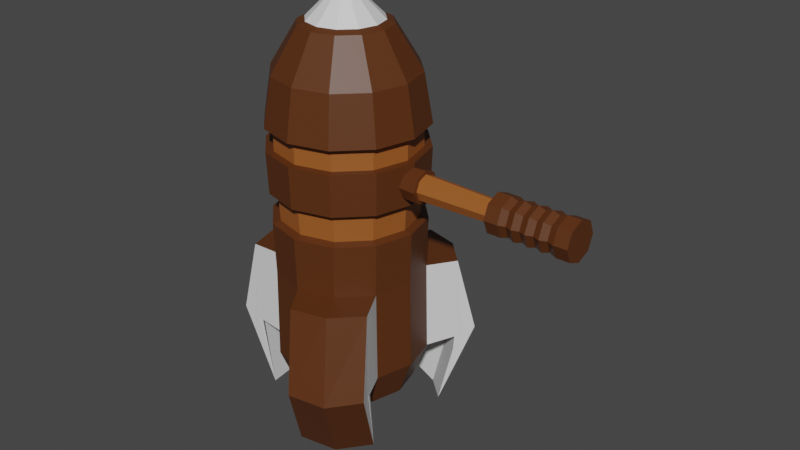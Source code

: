 # Source: Rocket.blend  (saved by Blender 2.91.10; exported with 4.5.12 LTS)
import bpy
from mathutils import Matrix  # noqa: F401  (used for matrix-valued properties, if any)

bpy.ops.wm.read_factory_settings(use_empty=True)
scene = bpy.context.scene
scene.name = 'Scene'

# ---- collections
col_collection = bpy.data.collections.new('Collection'); scene.collection.children.link(col_collection)

# ---- materials (node trees are filled in below, after node groups)
mat_bark = bpy.data.materials.new('Bark')
mat_bark.use_transparent_shadow = False
mat_wood = bpy.data.materials.new('Wood')
mat_wood.use_transparent_shadow = False
mat_black = bpy.data.materials.new('Black')
mat_black.use_transparent_shadow = False
mat_metal = bpy.data.materials.new('Metal')
mat_metal.use_transparent_shadow = False

# ---- material node trees
mat_bark.use_nodes = True; mat_bark.node_tree.nodes.clear()
_N = mat_bark.node_tree.nodes; _L = mat_bark.node_tree.links
n0 = _N.new('ShaderNodeBsdfPrincipled'); n0.name = 'Principled BSDF'; n0.location = (10, 300)
n0.distribution = 'GGX'
n0.subsurface_method = 'BURLEY'
n0.inputs[0].default_value = (0.0985, 0.02793, 0.004789, 1.0)
n0.inputs[3].default_value = 1.45
n0.inputs[27].default_value = (0.0, 0.0, 0.0, 1.0)
n0.inputs[28].default_value = 1.0
n1 = _N.new('ShaderNodeOutputMaterial'); n1.name = 'Material Output'; n1.location = (300, 300)
_L.new(n0.outputs[0], n1.inputs[0])
n1.is_active_output = True
mat_wood.use_nodes = True; mat_wood.node_tree.nodes.clear()
_N = mat_wood.node_tree.nodes; _L = mat_wood.node_tree.links
n0 = _N.new('ShaderNodeBsdfPrincipled'); n0.name = 'Principled BSDF'; n0.location = (10, 300)
n0.distribution = 'GGX'
n0.subsurface_method = 'BURLEY'
n0.inputs[0].default_value = (0.3343, 0.1011, 0.01934, 1.0)
n0.inputs[3].default_value = 1.45
n0.inputs[27].default_value = (0.0, 0.0, 0.0, 1.0)
n0.inputs[28].default_value = 1.0
n1 = _N.new('ShaderNodeOutputMaterial'); n1.name = 'Material Output'; n1.location = (300, 300)
_L.new(n0.outputs[0], n1.inputs[0])
n1.is_active_output = True
mat_black.use_nodes = True; mat_black.node_tree.nodes.clear()
_N = mat_black.node_tree.nodes; _L = mat_black.node_tree.links
n0 = _N.new('ShaderNodeBsdfPrincipled'); n0.name = 'Principled BSDF'; n0.location = (10, 300)
n0.distribution = 'GGX'
n0.subsurface_method = 'BURLEY'
n0.inputs[0].default_value = (0.0, 0.0, 0.0, 1.0)
n0.inputs[3].default_value = 1.45
n0.inputs[27].default_value = (0.0, 0.0, 0.0, 1.0)
n0.inputs[28].default_value = 1.0
n1 = _N.new('ShaderNodeOutputMaterial'); n1.name = 'Material Output'; n1.location = (300, 300)
_L.new(n0.outputs[0], n1.inputs[0])
n1.is_active_output = True
mat_metal.use_nodes = True; mat_metal.node_tree.nodes.clear()
_N = mat_metal.node_tree.nodes; _L = mat_metal.node_tree.links
n0 = _N.new('ShaderNodeBsdfPrincipled'); n0.name = 'Principled BSDF'; n0.location = (10, 300)
n0.distribution = 'GGX'
n0.subsurface_method = 'BURLEY'
n0.inputs[3].default_value = 1.45
n0.inputs[27].default_value = (0.0, 0.0, 0.0, 1.0)
n0.inputs[28].default_value = 1.0
n1 = _N.new('ShaderNodeOutputMaterial'); n1.name = 'Material Output'; n1.location = (300, 300)
_L.new(n0.outputs[0], n1.inputs[0])
n1.is_active_output = True

# ---- world
world_world = bpy.data.worlds.new('World'); scene.world = world_world
world_world.use_nodes = True; world_world.node_tree.nodes.clear()
_N = world_world.node_tree.nodes; _L = world_world.node_tree.links
n0 = _N.new('ShaderNodeOutputWorld'); n0.name = 'World Output'; n0.location = (300, 300)
n1 = _N.new('ShaderNodeBackground'); n1.name = 'Background'; n1.location = (10, 300)
n1.inputs[0].default_value = (0.05088, 0.05088, 0.05088, 1.0)
_L.new(n1.outputs[0], n0.inputs[0])
n0.is_active_output = True
world_world.color = (0.05088, 0.05088, 0.05088)
world_world.use_sun_shadow = False
world_world.sun_shadow_jitter_overblur = 0.0

# ---- meshes
me_cylinder = bpy.data.meshes.new('Cylinder')
me_cylinder.from_pydata([(-0.041, 0.07101, -0.1847), (-0.03818, 0.06612, 0.1256), (3.576e-09, 0.082, -0.1847), (3.576e-09, 0.07635, 0.1256), (0.041, 0.07101, -0.1847), (0.03818, 0.06612, 0.1256), (0.07101, 0.041, -0.1847), (0.06612, 0.03818, 0.1256), (0.082, -7.153e-09, -0.1847), (0.07635, -7.153e-09, 0.1256), (0.07101, -0.041, -0.1847), (0.06612, -0.03818, 0.1256), (0.041, -0.07101, -0.1847), (0.03818, -0.06612, 0.1256), (1.431e-08, -0.082, -0.1847), (2.503e-08, -0.07635, 0.1256), (-0.041, -0.07101, -0.1847), (-0.03818, -0.06612, 0.1256), (-0.07101, -0.041, -0.1847), (-0.06612, -0.03818, 0.1256), (-0.082, -6.08e-08, -0.1847), (-0.07635, -5.364e-08, 0.1256), (-0.07101, 0.041, -0.1847), (-0.06612, 0.03818, 0.1256), (-0.04824, -4.113e-08, 0.1719), (-0.04178, 0.02412, 0.1719), (5.364e-09, 0.04824, 0.1719), (0.02412, 0.04178, 0.1719), (-0.04178, -0.02412, 0.1719), (-0.02412, -0.04178, 0.1719), (1.609e-08, -0.04824, 0.1719), (0.02412, -0.04178, 0.1719), (0.04178, -0.02412, 0.1719), (0.04824, -1.073e-08, 0.1719), (0.04178, 0.02412, 0.1719), (-0.02412, 0.04178, 0.1719), (-0.04263, 0.07384, 0.07295), (0.0, 0.08526, 0.07295), (0.04263, 0.07384, 0.07295), (0.07384, 0.04263, 0.07295), (0.08526, -7.153e-09, 0.07295), (0.07384, -0.04263, 0.07295), (0.04263, -0.07384, 0.07295), (2.146e-08, -0.08526, 0.07295), (-0.04263, -0.07384, 0.07295), (-0.07384, -0.04263, 0.07295), (-0.08526, -6.08e-08, 0.07295), (-0.07384, 0.04263, 0.07295), (0.0, 0.08526, 0.04856), (0.04263, 0.07384, 0.04856), (0.07384, 0.04263, 0.04856), (0.08526, -7.153e-09, 0.04856), (0.07384, -0.04263, 0.04856), (0.04263, -0.07384, 0.04856), (2.146e-08, -0.08526, 0.04856), (-0.04263, -0.07384, 0.04856), (-0.07384, -0.04263, 0.04856), (-0.08526, -6.08e-08, 0.04856), (-0.07384, 0.04263, 0.04856), (-0.04263, 0.07384, 0.04856), (-0.03841, 0.06653, 0.04856), (-0.03841, 0.06653, 0.07295), (-0.06653, 0.03841, 0.07295), (-0.07682, -5.722e-08, 0.07295), (-0.06653, -0.03841, 0.07295), (-0.03841, -0.06653, 0.07295), (2.503e-08, -0.07682, 0.07295), (0.03841, -0.06653, 0.07295), (0.06653, -0.03841, 0.07295), (0.07682, -1.073e-08, 0.07295), (0.06653, 0.03841, 0.07295), (0.03841, 0.06653, 0.07295), (3.576e-09, 0.07682, 0.07295), (3.576e-09, 0.07682, 0.04856), (0.03841, 0.06653, 0.04856), (0.06653, 0.03841, 0.04856), (0.07682, -1.073e-08, 0.04856), (0.06653, -0.03841, 0.04856), (0.03841, -0.06653, 0.04856), (2.503e-08, -0.07682, 0.04856), (-0.03841, -0.06653, 0.04856), (-0.06653, -0.03841, 0.04856), (-0.07682, -5.722e-08, 0.04856), (-0.06653, 0.03841, 0.04856), (0.0, 0.08031, -0.08665), (0.04015, 0.06955, -0.08665), (0.06955, 0.04015, -0.08665), (0.08031, -3.576e-09, -0.08665), (0.06955, -0.04015, -0.08665), (0.04015, -0.06955, -0.08665), (2.146e-08, -0.08031, -0.08665), (-0.04015, -0.06955, -0.08665), (-0.06955, -0.04015, -0.08665), (-0.08031, -6.08e-08, -0.08665), (-0.06955, 0.04015, -0.08665), (-0.04015, 0.06955, -0.08665), (-0.03318, 0.05746, -0.2248), (1.788e-09, 0.06635, -0.2248), (0.03318, 0.05746, -0.2248), (0.05746, 0.03318, -0.2248), (0.06635, -7.153e-09, -0.2248), (0.05746, -0.03318, -0.2248), (0.03318, -0.05746, -0.2248), (1.073e-08, -0.06635, -0.2248), (-0.03318, -0.05746, -0.2248), (-0.05746, -0.03318, -0.2248), (-0.06635, -5.186e-08, -0.2248), (-0.05746, 0.03318, -0.2248), (0.01976, 0.1107, -0.08899), (0.01976, 0.1123, -0.1824), (0.0588, 0.1018, -0.1824), (0.058, 0.1005, -0.08899), (0.08739, 0.07327, -0.1824), (0.08599, 0.07246, -0.08899), (0.08599, -0.07246, -0.08899), (0.08739, -0.07327, -0.1824), (0.0588, -0.1018, -0.1824), (0.058, -0.1005, -0.08899), (0.01976, -0.1123, -0.1824), (0.01976, -0.1107, -0.08899), (-0.1057, -0.03824, -0.08899), (-0.1071, -0.03905, -0.1824), (-0.1176, -7.51e-08, -0.1824), (-0.116, -7.51e-08, -0.08899), (-0.1071, 0.03905, -0.1824), (-0.1057, 0.03824, -0.08899), (0.03091, 0.13, -0.1756), (0.009188, 0.09401, -0.2589), (0.04764, 0.08251, -0.2638), (0.06857, 0.1188, -0.1803), (0.07682, 0.05496, -0.2589), (0.09715, 0.09179, -0.1756), (0.09715, -0.09179, -0.1756), (0.07682, -0.05496, -0.2589), (0.04764, -0.08251, -0.2638), (0.06857, -0.1188, -0.1803), (0.009188, -0.09401, -0.2589), (0.03091, -0.13, -0.1756), (-0.1281, -0.03824, -0.1756), (-0.08601, -0.03905, -0.2589), (-0.09528, -6.08e-08, -0.2638), (-0.1371, -8.941e-08, -0.1803), (-0.08601, 0.03905, -0.2589), (-0.1281, 0.03824, -0.1756), (-0.02576, 0.04463, -0.1743), (3.576e-09, 0.05153, -0.1743), (0.02576, 0.04463, -0.1743), (0.04463, 0.02576, -0.1743), (0.05153, -1.073e-08, -0.1743), (0.04463, -0.02576, -0.1743), (0.02576, -0.04463, -0.1743), (8.941e-09, -0.05153, -0.1743), (-0.02576, -0.04463, -0.1743), (-0.04463, -0.02576, -0.1743), (-0.05153, -4.292e-08, -0.1743), (-0.04463, 0.02576, -0.1743), (0.0004834, -0.0009454, 0.2153), (-0.02002, 0.03466, 0.1751), (0.02012, 0.03466, 0.1751), (0.03481, 0.01997, 0.1751), (4.95e-05, 0.04004, 0.1751), (-0.03471, 0.01997, 0.1751), (0.04019, -9.682e-05, 0.1751), (0.03481, -0.02016, 0.1751), (0.02012, -0.03486, 0.1751), (4.952e-05, -0.04023, 0.1751), (-0.02002, -0.03486, 0.1751), (-0.03471, -0.02016, 0.1751), (-0.04009, -9.684e-05, 0.1751), (-0.04098, 0.07098, -0.03013), (-0.04181, 0.07241, 0.003492), (0.0, 0.08361, 0.003492), (-3.576e-09, 0.08196, -0.03013), (0.04181, 0.07241, 0.003492), (0.04098, 0.07098, -0.03013), (0.07241, 0.0418, 0.003492), (0.07098, 0.04098, -0.03013), (0.08361, -3.576e-09, 0.003492), (0.08196, -3.576e-09, -0.03013), (0.07241, -0.04181, 0.003492), (0.07098, -0.04098, -0.03013), (0.04181, -0.07241, 0.003492), (0.04098, -0.07098, -0.03013), (2.503e-08, -0.08361, 0.003492), (1.788e-08, -0.08196, -0.03013), (-0.0418, -0.07241, 0.003492), (-0.04098, -0.07098, -0.03013), (-0.07241, -0.04181, 0.003492), (-0.07098, -0.04098, -0.03013), (-0.08361, -6.437e-08, 0.003492), (-0.08196, -6.437e-08, -0.03013), (-0.07241, 0.0418, 0.003492), (-0.07098, 0.04098, -0.03013), (-0.03673, 0.06362, -0.0278), (-0.03747, 0.0649, 0.001156), (0.0, 0.07494, 0.001156), (0.0, 0.07346, -0.0278), (0.03747, 0.0649, 0.001156), (0.03673, 0.06362, -0.0278), (0.0649, 0.03747, 0.001156), (0.06362, 0.03673, -0.0278), (0.07494, -7.153e-09, 0.001156), (0.07346, -3.576e-09, -0.0278), (0.0649, -0.03747, 0.001156), (0.06362, -0.03673, -0.0278), (0.03747, -0.0649, 0.001156), (0.03673, -0.06362, -0.0278), (2.146e-08, -0.07494, 0.001156), (2.146e-08, -0.07346, -0.0278), (-0.03747, -0.0649, 0.001156), (-0.03673, -0.06362, -0.0278), (-0.0649, -0.03747, 0.001156), (-0.06362, -0.03673, -0.0278), (-0.07494, -5.722e-08, 0.001156), (-0.07346, -5.722e-08, -0.0278), (-0.0649, 0.03747, 0.001156), (-0.06362, 0.03673, -0.0278), (3.576e-09, 0.08087, -0.1193), (0.0, 0.08144, -0.152), (0.07004, 0.04044, -0.1193), (0.07052, 0.04072, -0.152), (0.08087, -7.153e-09, -0.1193), (0.08144, -3.576e-09, -0.152), (0.07004, -0.04044, -0.1193), (0.07052, -0.04072, -0.152), (1.788e-08, -0.08087, -0.1193), (1.431e-08, -0.08144, -0.152), (-0.04044, -0.07004, -0.1193), (-0.04072, -0.07052, -0.152), (-0.07004, -0.04044, -0.1193), (-0.07052, -0.04072, -0.152), (-0.07004, 0.04044, -0.1193), (-0.07052, 0.04072, -0.152), (-0.04072, 0.07052, -0.152), (-0.04044, 0.07004, -0.1193), (0.01976, 0.1112, -0.1201), (0.01976, 0.1118, -0.1512), (0.08646, 0.07273, -0.1201), (0.08692, 0.073, -0.1512), (0.08646, -0.07273, -0.1201), (0.08692, -0.073, -0.1512), (0.01976, -0.1112, -0.1201), (0.01976, -0.1118, -0.1512), (-0.1062, -0.03851, -0.1201), (-0.1067, -0.03878, -0.1512), (-0.1062, 0.03851, -0.1201), (-0.1067, 0.03878, -0.1512), (0.02367, 0.118, -0.2034), (0.01643, 0.106, -0.2311), (0.06159, 0.1067, -0.2081), (0.05462, 0.0946, -0.236), (0.09037, 0.07951, -0.2034), (0.0836, 0.06724, -0.2311), (0.09037, -0.07951, -0.2034), (0.0836, -0.06724, -0.2311), (0.06159, -0.1067, -0.2081), (0.05462, -0.0946, -0.236), (0.02367, -0.118, -0.2034), (0.01643, -0.106, -0.2311), (-0.114, -0.03851, -0.2034), (-0.1, -0.03878, -0.2311), (-0.1232, -8.583e-08, -0.2081), (-0.1092, -7.51e-08, -0.236), (-0.114, 0.03851, -0.2034), (-0.1, 0.03878, -0.2311)], [], [(36, 1, 3, 37), (37, 3, 5, 38), (38, 5, 7, 39), (39, 7, 9, 40), (40, 9, 11, 41), (41, 11, 13, 42), (42, 13, 15, 43), (43, 15, 17, 44), (44, 17, 19, 45), (45, 19, 21, 46), (33, 34, 159, 162), (46, 21, 23, 47), (47, 23, 1, 36), (14, 16, 104, 103), (30, 31, 164, 165), (24, 28, 167, 168), (35, 25, 161, 157), (31, 32, 163, 164), (28, 29, 166, 167), (26, 35, 157, 160), (25, 24, 168, 161), (32, 33, 162, 163), (29, 30, 165, 166), (34, 27, 158, 159), (27, 26, 160, 158), (7, 5, 27, 34), (3, 1, 35, 26), (1, 23, 25, 35), (9, 7, 34, 33), (11, 9, 33, 32), (13, 11, 32, 31), (15, 13, 31, 30), (17, 15, 30, 29), (19, 17, 29, 28), (21, 19, 28, 24), (5, 3, 26, 27), (23, 21, 24, 25), (37, 38, 71, 72), (56, 55, 80, 81), (45, 46, 63, 64), (48, 59, 60, 73), (38, 39, 70, 71), (55, 54, 79, 80), (46, 47, 62, 63), (39, 40, 69, 70), (54, 53, 78, 79), (47, 36, 61, 62), (40, 41, 68, 69), (53, 52, 77, 78), (170, 59, 48, 171), (171, 48, 49, 173), (173, 49, 50, 175), (175, 50, 51, 177), (177, 51, 52, 179), (179, 52, 53, 181), (181, 53, 54, 183), (183, 54, 55, 185), (185, 55, 56, 187), (187, 56, 57, 189), (189, 57, 58, 191), (191, 58, 59, 170), (83, 62, 61, 60), (82, 63, 62, 83), (81, 64, 63, 82), (80, 65, 64, 81), (79, 66, 65, 80), (78, 67, 66, 79), (77, 68, 67, 78), (76, 69, 68, 77), (75, 70, 69, 76), (74, 71, 70, 75), (73, 72, 71, 74), (60, 61, 72, 73), (49, 48, 73, 74), (44, 45, 64, 65), (57, 56, 81, 82), (36, 37, 72, 61), (50, 49, 74, 75), (43, 44, 65, 66), (58, 57, 82, 83), (51, 50, 75, 76), (42, 43, 66, 67), (59, 58, 83, 60), (52, 51, 76, 77), (41, 42, 67, 68), (231, 94, 95, 234), (14, 12, 116, 118), (4, 2, 109, 110), (227, 91, 92, 229), (225, 90, 91, 227), (85, 86, 113, 111), (93, 94, 125, 123), (221, 87, 88, 223), (219, 86, 87, 221), (232, 22, 124, 246), (217, 84, 108, 235), (234, 95, 84, 217), (99, 100, 148, 147), (12, 14, 103, 102), (10, 12, 102, 101), (8, 10, 101, 100), (6, 8, 100, 99), (22, 0, 96, 107), (0, 2, 97, 96), (4, 6, 99, 98), (20, 22, 107, 106), (2, 4, 98, 97), (18, 20, 106, 105), (16, 18, 105, 104), (120, 123, 141, 138), (110, 109, 127, 128), (118, 116, 134, 136), (123, 125, 143, 141), (235, 108, 126, 247), (246, 124, 142, 264), (92, 93, 123, 120), (229, 92, 120, 243), (84, 85, 111, 108), (20, 18, 121, 122), (226, 14, 118, 242), (6, 4, 110, 112), (89, 90, 119, 117), (223, 88, 114, 239), (88, 89, 117, 114), (12, 10, 115, 116), (22, 20, 122, 124), (220, 6, 112, 238), (261, 141, 143, 263), (259, 138, 141, 261), (255, 135, 137, 257), (253, 132, 135, 255), (249, 129, 131, 251), (247, 126, 129, 249), (242, 118, 136, 258), (117, 119, 137, 135), (243, 120, 138, 259), (112, 110, 128, 130), (114, 117, 135, 132), (122, 121, 139, 140), (238, 112, 130, 252), (111, 113, 131, 129), (239, 114, 132, 253), (108, 111, 129, 126), (124, 122, 140, 142), (116, 115, 133, 134), (144, 145, 146, 147, 148, 149, 150, 151, 152, 153, 154, 155), (106, 107, 155, 154), (96, 97, 145, 144), (103, 104, 152, 151), (100, 101, 149, 148), (107, 96, 144, 155), (97, 98, 146, 145), (104, 105, 153, 152), (101, 102, 150, 149), (98, 99, 147, 146), (105, 106, 154, 153), (102, 103, 151, 150), (161, 168, 156), (158, 160, 156), (168, 167, 156), (167, 166, 156), (166, 165, 156), (165, 164, 156), (164, 163, 156), (163, 162, 156), (162, 159, 156), (157, 161, 156), (160, 157, 156), (159, 158, 156), (94, 192, 169, 95), (178, 176, 200, 202), (93, 190, 192, 94), (191, 170, 194, 215), (92, 188, 190, 93), (170, 171, 195, 194), (91, 186, 188, 92), (186, 184, 208, 210), (90, 184, 186, 91), (177, 179, 203, 201), (89, 182, 184, 90), (169, 192, 216, 193), (88, 180, 182, 89), (172, 169, 193, 196), (87, 178, 180, 88), (185, 187, 211, 209), (86, 176, 178, 87), (180, 178, 202, 204), (85, 174, 176, 86), (171, 173, 197, 195), (84, 172, 174, 85), (188, 186, 210, 212), (95, 169, 172, 84), (179, 181, 205, 203), (216, 215, 194, 193), (214, 213, 215, 216), (212, 211, 213, 214), (210, 209, 211, 212), (208, 207, 209, 210), (206, 205, 207, 208), (204, 203, 205, 206), (202, 201, 203, 204), (200, 199, 201, 202), (198, 197, 199, 200), (196, 195, 197, 198), (193, 194, 195, 196), (183, 185, 209, 207), (192, 190, 214, 216), (175, 177, 201, 199), (184, 182, 206, 208), (189, 191, 215, 213), (176, 174, 198, 200), (181, 183, 207, 205), (190, 188, 212, 214), (173, 175, 199, 197), (182, 180, 204, 206), (187, 189, 213, 211), (174, 172, 196, 198), (115, 240, 254, 133), (240, 239, 253, 254), (113, 237, 251, 131), (237, 238, 252, 251), (121, 244, 260, 139), (244, 243, 259, 260), (119, 241, 257, 137), (241, 242, 258, 257), (127, 248, 250, 128), (248, 247, 249, 250), (128, 250, 252, 130), (250, 249, 251, 252), (133, 254, 256, 134), (254, 253, 255, 256), (134, 256, 258, 136), (256, 255, 257, 258), (139, 260, 262, 140), (260, 259, 261, 262), (140, 262, 264, 142), (262, 261, 263, 264), (86, 219, 237, 113), (219, 220, 238, 237), (10, 224, 240, 115), (224, 223, 239, 240), (90, 225, 241, 119), (225, 226, 242, 241), (18, 230, 244, 121), (230, 229, 243, 244), (125, 245, 263, 143), (245, 246, 264, 263), (109, 236, 248, 127), (236, 235, 247, 248), (0, 233, 218, 2), (233, 234, 217, 218), (2, 218, 236, 109), (218, 217, 235, 236), (94, 231, 245, 125), (231, 232, 246, 245), (6, 220, 222, 8), (220, 219, 221, 222), (8, 222, 224, 10), (222, 221, 223, 224), (14, 226, 228, 16), (226, 225, 227, 228), (16, 228, 230, 18), (228, 227, 229, 230), (22, 232, 233, 0), (232, 231, 234, 233)])
me_cylinder.polygons.foreach_set('material_index', [0, 0, 0, 0, 0, 0, 0, 0, 0, 0, 0, 0, 0, 0, 0, 0, 0, 0, 0, 0, 0, 0, 0, 0, 0, 0, 0, 0, 0, 0, 0, 0, 0, 0, 0, 0, 0, 0, 0, 0, 0, 0, 0, 0, 0, 0, 0, 0, 0, 0, 0, 0, 0, 0, 0, 0, 0, 0, 0, 0, 0, 1, 1, 1, 1, 1, 1, 1, 1, 1, 1, 1, 1, 0, 0, 0, 0, 0, 0, 0, 0, 0, 0, 0, 0, 0, 3, 3, 0, 0, 0, 0, 0, 0, 3, 3, 0, 1, 0, 0, 0, 0, 0, 0, 0, 0, 0, 0, 0, 0, 3, 3, 0, 3, 3, 0, 3, 0, 3, 3, 3, 0, 3, 0, 3, 3, 3, 0, 0, 0, 0, 0, 0, 3, 0, 3, 3, 0, 3, 3, 0, 3, 0, 3, 3, 2, 1, 1, 1, 1, 1, 1, 1, 1, 1, 1, 1, 3, 3, 3, 3, 3, 3, 3, 3, 3, 3, 3, 3, 0, 0, 0, 0, 0, 0, 0, 0, 0, 0, 0, 0, 0, 0, 0, 0, 0, 0, 0, 0, 0, 0, 0, 0, 1, 1, 1, 1, 1, 1, 1, 1, 1, 1, 1, 1, 0, 0, 0, 0, 0, 0, 0, 0, 0, 0, 0, 0, 3, 3, 3, 3, 3, 3, 3, 3, 0, 0, 0, 0, 0, 0, 0, 0, 0, 0, 0, 0, 3, 3, 3, 3, 3, 3, 3, 3, 3, 3, 3, 3, 0, 0, 3, 3, 3, 3, 0, 0, 0, 0, 0, 0, 0, 0, 0, 0])
_uv = me_cylinder.uv_layers.new(name='UVMap')
_uv.uv.foreach_set('vector', [0.4515, 0.722, 0.4516, 0.8335, 0.4102, 0.8339, 0.4097, 0.7225, 0.4097, 0.7225, 0.4102, 0.8339, 0.3685, 0.8348, 0.3678, 0.7235, 0.3678, 0.7235, 0.3685, 0.8348, 0.3265, 0.836, 0.3256, 0.7248, 0.3256, 0.7248, 0.3265, 0.836, 0.2839, 0.8371, 0.2831, 0.726, 0.2831, 0.726, 0.2839, 0.8371, 0.2409, 0.8378, 0.2405, 0.7268, 0.7477, 0.7268, 0.748, 0.8378, 0.7048, 0.838, 0.7049, 0.727, 0.7049, 0.727, 0.7048, 0.838, 0.6616, 0.8376, 0.6622, 0.7266, 0.6622, 0.7266, 0.6616, 0.8376, 0.6188, 0.8367, 0.6196, 0.7256, 0.6196, 0.7256, 0.6188, 0.8367, 0.5764, 0.8355, 0.5772, 0.7243, 0.5772, 0.7243, 0.5764, 0.8355, 0.5345, 0.8344, 0.5352, 0.7231, 0.615, 0.8999, 0.6593, 0.8982, 0.6618, 0.9043, 0.6167, 0.9057, 0.5352, 0.7231, 0.5345, 0.8344, 0.4929, 0.8337, 0.4933, 0.7223, 0.4933, 0.7223, 0.4929, 0.8337, 0.4516, 0.8335, 0.4515, 0.722, 0.6642, 0.1821, 0.6227, 0.1812, 0.6239, 0.09619, 0.6649, 0.09697, 0.4756, 0.8986, 0.5205, 0.9001, 0.5189, 0.9058, 0.4731, 0.9046, 0.3598, 0.8928, 0.396, 0.8944, 0.3942, 0.9011, 0.3588, 0.8998, 0.7738, 0.8926, 0.809, 0.8921, 0.809, 0.8992, 0.7748, 0.8996, 0.5205, 0.9001, 0.5679, 0.9005, 0.5679, 0.9062, 0.5189, 0.9058, 0.396, 0.8944, 0.4343, 0.8965, 0.4319, 0.9029, 0.3942, 0.9011, 0.7378, 0.894, 0.7738, 0.8926, 0.7748, 0.8996, 0.7396, 0.9008, 0.3246, 0.8921, 0.3598, 0.8928, 0.3588, 0.8998, 0.3246, 0.8992, 0.5679, 0.9005, 0.615, 0.8999, 0.6167, 0.9057, 0.5679, 0.9062, 0.4343, 0.8965, 0.4756, 0.8986, 0.4731, 0.9046, 0.4319, 0.9029, 0.6593, 0.8982, 0.7, 0.8961, 0.7024, 0.9026, 0.6618, 0.9043, 0.7, 0.8961, 0.7378, 0.894, 0.7396, 0.9008, 0.7024, 0.9026, 0.3265, 0.836, 0.3685, 0.8348, 0.3705, 0.933, 0.3286, 0.9337, 0.4102, 0.8339, 0.4516, 0.8335, 0.4518, 0.9322, 0.4114, 0.9324, 0.4516, 0.8335, 0.4929, 0.8337, 0.4921, 0.9323, 0.4518, 0.9322, 0.2839, 0.8371, 0.3265, 0.836, 0.3286, 0.9337, 0.2857, 0.9344, 0.2409, 0.8378, 0.2839, 0.8371, 0.2857, 0.9344, 0.2418, 0.9349, 0.7048, 0.838, 0.748, 0.8378, 0.749, 0.9349, 0.7046, 0.935, 0.6616, 0.8376, 0.7048, 0.838, 0.7046, 0.935, 0.6603, 0.9348, 0.6188, 0.8367, 0.6616, 0.8376, 0.6603, 0.9348, 0.6167, 0.9342, 0.5764, 0.8355, 0.6188, 0.8367, 0.6167, 0.9342, 0.5742, 0.9335, 0.5345, 0.8344, 0.5764, 0.8355, 0.5742, 0.9335, 0.5328, 0.9328, 0.3685, 0.8348, 0.4102, 0.8339, 0.4114, 0.9324, 0.3705, 0.933, 0.4929, 0.8337, 0.5345, 0.8344, 0.5328, 0.9328, 0.4921, 0.9323, 0.731, 0.6928, 0.6912, 0.6965, 0.6915, 0.6965, 0.7313, 0.6932, 0.4041, 0.6442, 0.4442, 0.648, 0.444, 0.648, 0.4039, 0.6446, 0.4033, 0.6934, 0.3639, 0.6906, 0.3638, 0.6912, 0.403, 0.6937, 0.7302, 0.6436, 0.7699, 0.641, 0.77, 0.6417, 0.7304, 0.644, 0.6912, 0.6965, 0.6506, 0.7002, 0.6509, 0.6999, 0.6915, 0.6965, 0.4442, 0.648, 0.4848, 0.6517, 0.4847, 0.6513, 0.444, 0.648, 0.3639, 0.6906, 0.3249, 0.6894, 0.3249, 0.6901, 0.3638, 0.6912, 0.6506, 0.7002, 0.6092, 0.7031, 0.6094, 0.7024, 0.6509, 0.6999, 0.4848, 0.6517, 0.5259, 0.6542, 0.5258, 0.6536, 0.4847, 0.6513, 0.8093, 0.6894, 0.7703, 0.6902, 0.7704, 0.6909, 0.8093, 0.6901, 0.6092, 0.7031, 0.5674, 0.7042, 0.5674, 0.7035, 0.6094, 0.7024, 0.5259, 0.6542, 0.5673, 0.6551, 0.5673, 0.6543, 0.5258, 0.6536, 0.4514, 0.5753, 0.4515, 0.6705, 0.4095, 0.671, 0.4092, 0.5758, 0.4092, 0.5758, 0.4095, 0.671, 0.3675, 0.672, 0.3669, 0.5768, 0.3669, 0.5768, 0.3675, 0.672, 0.3253, 0.6733, 0.3247, 0.578, 0.3247, 0.578, 0.3253, 0.6733, 0.2829, 0.6745, 0.2824, 0.5792, 0.2824, 0.5792, 0.2829, 0.6745, 0.2404, 0.6753, 0.2401, 0.58, 0.7473, 0.58, 0.7475, 0.6753, 0.7049, 0.6755, 0.705, 0.5802, 0.705, 0.5802, 0.7049, 0.6755, 0.6623, 0.6751, 0.6627, 0.5798, 0.6627, 0.5798, 0.6623, 0.6751, 0.6199, 0.6741, 0.6204, 0.5788, 0.6204, 0.5788, 0.6199, 0.6741, 0.5776, 0.6728, 0.5782, 0.5775, 0.5782, 0.5775, 0.5776, 0.6728, 0.5354, 0.6716, 0.5359, 0.5763, 0.5359, 0.5763, 0.5354, 0.6716, 0.4934, 0.6707, 0.4937, 0.5755, 0.4937, 0.5755, 0.4934, 0.6707, 0.4515, 0.6705, 0.4514, 0.5753, 0.8093, 0.641, 0.8093, 0.6901, 0.7704, 0.6909, 0.77, 0.6417, 0.3643, 0.642, 0.3638, 0.6912, 0.3249, 0.6901, 0.3249, 0.641, 0.4039, 0.6446, 0.403, 0.6937, 0.3638, 0.6912, 0.3643, 0.642, 0.444, 0.648, 0.443, 0.6971, 0.403, 0.6937, 0.4039, 0.6446, 0.4847, 0.6513, 0.4837, 0.7004, 0.443, 0.6971, 0.444, 0.648, 0.5258, 0.6536, 0.5253, 0.7028, 0.4837, 0.7004, 0.4847, 0.6513, 0.5673, 0.6543, 0.5674, 0.7035, 0.5253, 0.7028, 0.5258, 0.6536, 0.6088, 0.6533, 0.6094, 0.7024, 0.5674, 0.7035, 0.5673, 0.6543, 0.6499, 0.6507, 0.6509, 0.6999, 0.6094, 0.7024, 0.6088, 0.6533, 0.6904, 0.6473, 0.6915, 0.6965, 0.6509, 0.6999, 0.6499, 0.6507, 0.7304, 0.644, 0.7313, 0.6932, 0.6915, 0.6965, 0.6904, 0.6473, 0.77, 0.6417, 0.7704, 0.6909, 0.7313, 0.6932, 0.7304, 0.644, 0.6902, 0.6473, 0.7302, 0.6436, 0.7304, 0.644, 0.6904, 0.6473, 0.4433, 0.6972, 0.4033, 0.6934, 0.403, 0.6937, 0.443, 0.6971, 0.3644, 0.6414, 0.4041, 0.6442, 0.4039, 0.6446, 0.3643, 0.642, 0.7703, 0.6902, 0.731, 0.6928, 0.7313, 0.6932, 0.7704, 0.6909, 0.6497, 0.651, 0.6902, 0.6473, 0.6904, 0.6473, 0.6499, 0.6507, 0.484, 0.7008, 0.4433, 0.6972, 0.443, 0.6971, 0.4837, 0.7004, 0.3249, 0.6402, 0.3644, 0.6414, 0.3643, 0.642, 0.3249, 0.641, 0.6087, 0.6539, 0.6497, 0.651, 0.6499, 0.6507, 0.6088, 0.6533, 0.5255, 0.7034, 0.484, 0.7008, 0.4837, 0.7004, 0.5253, 0.7028, 0.7699, 0.641, 0.8094, 0.6402, 0.8093, 0.641, 0.77, 0.6417, 0.5673, 0.6551, 0.6087, 0.6539, 0.6088, 0.6533, 0.5673, 0.6543, 0.5674, 0.7042, 0.5255, 0.7034, 0.5253, 0.7028, 0.5674, 0.7035, 0.4944, 0.3161, 0.4942, 0.3852, 0.4513, 0.385, 0.4512, 0.3159, 0.4925, 0.1811, 0.53, 0.1836, 0.5291, 0.1911, 0.5036, 0.1887, 0.6808, 0.1769, 0.722, 0.1734, 0.7102, 0.1782, 0.6832, 0.1815, 0.622, 0.3192, 0.6216, 0.3883, 0.5794, 0.3871, 0.5799, 0.318, 0.6637, 0.3202, 0.6634, 0.3892, 0.6216, 0.3883, 0.622, 0.3192, 0.6847, 0.3746, 0.6449, 0.3782, 0.6591, 0.3732, 0.6858, 0.3698, 0.3675, 0.3691, 0.3252, 0.368, 0.3393, 0.3607, 0.3669, 0.3618, 0.281, 0.3196, 0.2814, 0.3887, 0.2396, 0.3895, 0.2394, 0.3204, 0.323, 0.3185, 0.3234, 0.3875, 0.2814, 0.3887, 0.281, 0.3196, 0.3254, 0.2361, 0.3254, 0.1701, 0.3397, 0.1723, 0.3396, 0.2351, 0.7244, 0.3053, 0.7256, 0.3712, 0.7126, 0.3665, 0.7118, 0.3037, 0.4512, 0.3159, 0.4513, 0.385, 0.4084, 0.3854, 0.4082, 0.3163, 0.6386, 0.09903, 0.6022, 0.1012, 0.6022, 0.202, 0.6387, 0.2003, 0.7052, 0.1826, 0.6642, 0.1821, 0.6649, 0.09697, 0.7053, 0.09733, 0.7462, 0.1824, 0.7052, 0.1826, 0.7053, 0.09733, 0.7457, 0.09716, 0.2803, 0.1816, 0.2391, 0.1824, 0.2386, 0.09716, 0.2793, 0.09652, 0.3221, 0.1804, 0.2803, 0.1816, 0.2793, 0.09652, 0.3208, 0.09557, 0.4948, 0.178, 0.4512, 0.1777, 0.451, 0.09343, 0.4953, 0.0936, 0.4512, 0.1777, 0.4076, 0.1782, 0.4068, 0.09379, 0.451, 0.09343, 0.3645, 0.1792, 0.3221, 0.1804, 0.3208, 0.09557, 0.3633, 0.09457, 0.538, 0.1787, 0.4948, 0.178, 0.4953, 0.0936, 0.5391, 0.09424, 0.4076, 0.1782, 0.3645, 0.1792, 0.3633, 0.09457, 0.4068, 0.09379, 0.5807, 0.1799, 0.538, 0.1787, 0.5391, 0.09424, 0.582, 0.09519, 0.6227, 0.1812, 0.5807, 0.1799, 0.582, 0.09519, 0.6239, 0.09619, 0.3943, 0.3643, 0.3669, 0.3618, 0.3679, 0.176, 0.3913, 0.1881, 0.6832, 0.1815, 0.7102, 0.1782, 0.7126, 0.02382, 0.6791, 0.0174, 0.5036, 0.1887, 0.5291, 0.1911, 0.5307, 0.02517, 0.5006, 0.03267, 0.3669, 0.3618, 0.3393, 0.3607, 0.3443, 0.1845, 0.3679, 0.176, 0.7118, 0.3037, 0.7126, 0.3665, 0.7065, 0.1918, 0.7085, 0.1358, 0.3396, 0.2351, 0.3397, 0.1723, 0.334, 0.01942, 0.3375, 0.07445, 0.4091, 0.3718, 0.3675, 0.3691, 0.3669, 0.3618, 0.3943, 0.3643, 0.4103, 0.3058, 0.4091, 0.3718, 0.3943, 0.3643, 0.3951, 0.3015, 0.7256, 0.3712, 0.6847, 0.3746, 0.6858, 0.3698, 0.7126, 0.3665, 0.3698, 0.1713, 0.4128, 0.174, 0.3968, 0.176, 0.3684, 0.1734, 0.4914, 0.247, 0.4925, 0.1811, 0.5036, 0.1887, 0.5031, 0.2515, 0.6416, 0.1806, 0.6808, 0.1769, 0.6832, 0.1815, 0.6564, 0.185, 0.5284, 0.3812, 0.4894, 0.3788, 0.502, 0.3769, 0.528, 0.3793, 0.567, 0.3161, 0.5671, 0.382, 0.5539, 0.38, 0.5541, 0.3173, 0.5671, 0.382, 0.5284, 0.3812, 0.528, 0.3793, 0.5539, 0.38, 0.53, 0.1836, 0.5669, 0.1844, 0.5544, 0.1918, 0.5291, 0.1911, 0.3254, 0.1701, 0.3698, 0.1713, 0.3684, 0.1734, 0.3397, 0.1723, 0.6427, 0.2464, 0.6416, 0.1806, 0.6564, 0.185, 0.6573, 0.2477, 0.3689, 0.121, 0.3679, 0.176, 0.3443, 0.1845, 0.3409, 0.1295, 0.3963, 0.1331, 0.3913, 0.1881, 0.3679, 0.176, 0.3689, 0.121, 0.5294, 0.1395, 0.5288, 0.1967, 0.5074, 0.2041, 0.5051, 0.1469, 0.5534, 0.15, 0.55, 0.2071, 0.5288, 0.1967, 0.5294, 0.1395, 0.6823, 0.1295, 0.684, 0.1855, 0.6618, 0.1985, 0.657, 0.1425, 0.7085, 0.1358, 0.7065, 0.1918, 0.684, 0.1855, 0.6823, 0.1295, 0.5031, 0.2515, 0.5036, 0.1887, 0.5006, 0.03267, 0.5029, 0.08981, 0.528, 0.3793, 0.502, 0.3769, 0.5074, 0.2041, 0.5288, 0.1967, 0.3951, 0.3015, 0.3943, 0.3643, 0.3913, 0.1881, 0.3963, 0.1331, 0.6564, 0.185, 0.6832, 0.1815, 0.6791, 0.0174, 0.6474, 0.03062, 0.5539, 0.38, 0.528, 0.3793, 0.5288, 0.1967, 0.55, 0.2071, 0.3684, 0.1734, 0.3968, 0.176, 0.4065, 0.0231, 0.371, 0.0108, 0.6573, 0.2477, 0.6564, 0.185, 0.6474, 0.03062, 0.6522, 0.08658, 0.6858, 0.3698, 0.6591, 0.3732, 0.6618, 0.1985, 0.684, 0.1855, 0.5541, 0.3173, 0.5539, 0.38, 0.55, 0.2071, 0.5534, 0.15, 0.7126, 0.3665, 0.6858, 0.3698, 0.684, 0.1855, 0.7065, 0.1918, 0.3397, 0.1723, 0.3684, 0.1734, 0.371, 0.0108, 0.334, 0.01942, 0.5291, 0.1911, 0.5544, 0.1918, 0.5601, 0.03579, 0.5307, 0.02517, 0.7631, 0.1942, 0.7184, 0.1958, 0.6771, 0.198, 0.6387, 0.2003, 0.6022, 0.202, 0.5668, 0.2027, 0.5314, 0.2022, 0.9796, 0.2007, 0.9416, 0.1984, 0.9009, 0.1962, 0.8568, 0.1944, 0.8101, 0.1937, 0.3724, 0.09151, 0.3257, 0.0906, 0.3257, 0.1937, 0.3724, 0.1944, 0.7631, 0.09124, 0.7184, 0.09325, 0.7184, 0.1958, 0.7631, 0.1942, 0.4952, 0.0995, 0.4572, 0.09665, 0.4572, 0.1984, 0.4952, 0.2007, 0.6022, 0.1012, 0.5668, 0.1022, 0.5668, 0.2027, 0.6022, 0.202, 0.8101, 0.0906, 0.7631, 0.09124, 0.7631, 0.1942, 0.8101, 0.1937, 0.7184, 0.09325, 0.6771, 0.0961, 0.6771, 0.198, 0.7184, 0.1958, 0.4572, 0.09665, 0.4165, 0.09372, 0.4165, 0.1962, 0.4572, 0.1984, 0.5668, 0.1022, 0.5314, 0.1015, 0.5314, 0.2022, 0.5668, 0.2027, 0.6771, 0.0961, 0.6386, 0.09903, 0.6387, 0.2003, 0.6771, 0.198, 0.4165, 0.09372, 0.3724, 0.09151, 0.3724, 0.1944, 0.4165, 0.1962, 0.5314, 0.1015, 0.4952, 0.0995, 0.4952, 0.2007, 0.5314, 0.2022, 0.3246, 0.8992, 0.3588, 0.8998, 0.3263, 0.9839, 0.7024, 0.9026, 0.7396, 0.9008, 0.8107, 0.9839, 0.3588, 0.8998, 0.3942, 0.9011, 0.3263, 0.9839, 0.3942, 0.9011, 0.4319, 0.9029, 0.3263, 0.9839, 0.4319, 0.9029, 0.4731, 0.9046, 0.3263, 0.9839, 0.4731, 0.9046, 0.5189, 0.9058, 0.3263, 0.9839, 0.5189, 0.9058, 0.5679, 0.9062, 0.3263, 0.9839, 0.5679, 0.9062, 0.6167, 0.9057, 0.8107, 0.9839, 0.6167, 0.9057, 0.6618, 0.9043, 0.8107, 0.9839, 0.7748, 0.8996, 0.809, 0.8992, 0.8107, 0.9839, 0.7396, 0.9008, 0.7748, 0.8996, 0.8107, 0.9839, 0.6618, 0.9043, 0.7024, 0.9026, 0.8107, 0.9839, 0.4942, 0.3852, 0.4939, 0.4803, 0.4514, 0.4801, 0.4513, 0.385, 0.6067, 0.4719, 0.6465, 0.4691, 0.6464, 0.4735, 0.6067, 0.476, 0.5369, 0.3859, 0.5364, 0.4811, 0.4939, 0.4803, 0.4942, 0.3852, 0.8094, 0.5495, 0.7691, 0.5503, 0.7691, 0.5462, 0.8094, 0.5455, 0.5794, 0.3871, 0.5788, 0.4823, 0.5364, 0.4811, 0.5369, 0.3859, 0.7691, 0.5503, 0.7288, 0.5528, 0.7287, 0.5485, 0.7691, 0.5462, 0.6216, 0.3883, 0.621, 0.4835, 0.5788, 0.4823, 0.5794, 0.3871, 0.4478, 0.4662, 0.4879, 0.4697, 0.4879, 0.474, 0.4479, 0.4709, 0.6634, 0.3892, 0.6631, 0.4845, 0.621, 0.4835, 0.6216, 0.3883, 0.6077, 0.5629, 0.5672, 0.564, 0.5672, 0.5586, 0.6077, 0.5575, 0.7051, 0.3897, 0.705, 0.485, 0.6631, 0.4845, 0.6634, 0.3892, 0.7682, 0.4595, 0.8095, 0.4587, 0.8095, 0.4642, 0.7682, 0.4649, 0.7468, 0.3895, 0.747, 0.4847, 0.705, 0.485, 0.7051, 0.3897, 0.7272, 0.462, 0.7682, 0.4595, 0.7682, 0.4649, 0.7272, 0.4671, 0.2814, 0.3887, 0.2819, 0.484, 0.2399, 0.4847, 0.2396, 0.3895, 0.446, 0.5571, 0.4057, 0.5534, 0.4057, 0.549, 0.4461, 0.5523, 0.3234, 0.3875, 0.3241, 0.4828, 0.2819, 0.484, 0.2814, 0.3887, 0.5672, 0.473, 0.6067, 0.4719, 0.6067, 0.476, 0.5672, 0.477, 0.3658, 0.3863, 0.3664, 0.4815, 0.3241, 0.4828, 0.3234, 0.3875, 0.7288, 0.5528, 0.6885, 0.5564, 0.6884, 0.5517, 0.7287, 0.5485, 0.4084, 0.3854, 0.4088, 0.4806, 0.3664, 0.4815, 0.3658, 0.3863, 0.4073, 0.4626, 0.4478, 0.4662, 0.4479, 0.4709, 0.4074, 0.4676, 0.4513, 0.385, 0.4514, 0.4801, 0.4088, 0.4806, 0.4084, 0.3854, 0.5672, 0.564, 0.5268, 0.5632, 0.5268, 0.5578, 0.5672, 0.5586, 0.8095, 0.4642, 0.8094, 0.5455, 0.7691, 0.5462, 0.7682, 0.4649, 0.3664, 0.4652, 0.3654, 0.5465, 0.325, 0.5455, 0.3251, 0.4642, 0.4074, 0.4676, 0.4057, 0.549, 0.3654, 0.5465, 0.3664, 0.4652, 0.4479, 0.4709, 0.4461, 0.5523, 0.4057, 0.549, 0.4074, 0.4676, 0.4879, 0.474, 0.4864, 0.5556, 0.4461, 0.5523, 0.4479, 0.4709, 0.5276, 0.4763, 0.5268, 0.5578, 0.4864, 0.5556, 0.4879, 0.474, 0.5672, 0.477, 0.5672, 0.5586, 0.5268, 0.5578, 0.5276, 0.4763, 0.6067, 0.476, 0.6077, 0.5575, 0.5672, 0.5586, 0.5672, 0.477, 0.6464, 0.4735, 0.648, 0.555, 0.6077, 0.5575, 0.6067, 0.476, 0.6866, 0.4703, 0.6884, 0.5517, 0.648, 0.555, 0.6464, 0.4735, 0.7272, 0.4671, 0.7287, 0.5485, 0.6884, 0.5517, 0.6866, 0.4703, 0.7682, 0.4649, 0.7691, 0.5462, 0.7287, 0.5485, 0.7272, 0.4671, 0.4864, 0.5607, 0.446, 0.5571, 0.4461, 0.5523, 0.4864, 0.5556, 0.3251, 0.4587, 0.3664, 0.4599, 0.3664, 0.4652, 0.3251, 0.4642, 0.6481, 0.5601, 0.6077, 0.5629, 0.6077, 0.5575, 0.648, 0.555, 0.4879, 0.4697, 0.5276, 0.4722, 0.5276, 0.4763, 0.4879, 0.474, 0.3654, 0.5506, 0.325, 0.5495, 0.325, 0.5455, 0.3654, 0.5465, 0.6465, 0.4691, 0.6866, 0.4655, 0.6866, 0.4703, 0.6464, 0.4735, 0.5268, 0.5632, 0.4864, 0.5607, 0.4864, 0.5556, 0.5268, 0.5578, 0.3664, 0.4599, 0.4073, 0.4626, 0.4074, 0.4676, 0.3664, 0.4652, 0.6885, 0.5564, 0.6481, 0.5601, 0.648, 0.555, 0.6884, 0.5517, 0.5276, 0.4722, 0.5672, 0.473, 0.5672, 0.477, 0.5276, 0.4763, 0.4057, 0.5534, 0.3654, 0.5506, 0.3654, 0.5465, 0.4057, 0.549, 0.6866, 0.4655, 0.7272, 0.462, 0.7272, 0.4671, 0.6866, 0.4703, 0.5544, 0.1918, 0.5543, 0.2546, 0.5568, 0.09291, 0.5601, 0.03579, 0.5543, 0.2546, 0.5541, 0.3173, 0.5534, 0.15, 0.5568, 0.09291, 0.6591, 0.3732, 0.6582, 0.3104, 0.657, 0.1425, 0.6618, 0.1985, 0.6582, 0.3104, 0.6573, 0.2477, 0.6522, 0.08658, 0.657, 0.1425, 0.3968, 0.176, 0.396, 0.2388, 0.4014, 0.0781, 0.4065, 0.0231, 0.396, 0.2388, 0.3951, 0.3015, 0.3963, 0.1331, 0.4014, 0.0781, 0.502, 0.3769, 0.5025, 0.3142, 0.5051, 0.1469, 0.5074, 0.2041, 0.5025, 0.3142, 0.5031, 0.2515, 0.5029, 0.08981, 0.5051, 0.1469, 0.7126, 0.02382, 0.7106, 0.07982, 0.6807, 0.07345, 0.6791, 0.0174, 0.7106, 0.07982, 0.7085, 0.1358, 0.6823, 0.1295, 0.6807, 0.07345, 0.6791, 0.0174, 0.6807, 0.07345, 0.6522, 0.08658, 0.6474, 0.03062, 0.6807, 0.07345, 0.6823, 0.1295, 0.657, 0.1425, 0.6522, 0.08658, 0.5601, 0.03579, 0.5568, 0.09291, 0.53, 0.08236, 0.5307, 0.02517, 0.5568, 0.09291, 0.5534, 0.15, 0.5294, 0.1395, 0.53, 0.08236, 0.5307, 0.02517, 0.53, 0.08236, 0.5029, 0.08981, 0.5006, 0.03267, 0.53, 0.08236, 0.5294, 0.1395, 0.5051, 0.1469, 0.5029, 0.08981, 0.4065, 0.0231, 0.4014, 0.0781, 0.3699, 0.06588, 0.371, 0.0108, 0.4014, 0.0781, 0.3963, 0.1331, 0.3689, 0.121, 0.3699, 0.06588, 0.371, 0.0108, 0.3699, 0.06588, 0.3375, 0.07445, 0.334, 0.01942, 0.3699, 0.06588, 0.3689, 0.121, 0.3409, 0.1295, 0.3375, 0.07445, 0.6449, 0.3782, 0.6438, 0.3123, 0.6582, 0.3104, 0.6591, 0.3732, 0.6438, 0.3123, 0.6427, 0.2464, 0.6573, 0.2477, 0.6582, 0.3104, 0.5669, 0.1844, 0.567, 0.2503, 0.5543, 0.2546, 0.5544, 0.1918, 0.567, 0.2503, 0.567, 0.3161, 0.5541, 0.3173, 0.5543, 0.2546, 0.4894, 0.3788, 0.4904, 0.3129, 0.5025, 0.3142, 0.502, 0.3769, 0.4904, 0.3129, 0.4914, 0.247, 0.5031, 0.2515, 0.5025, 0.3142, 0.4128, 0.174, 0.4115, 0.2399, 0.396, 0.2388, 0.3968, 0.176, 0.4115, 0.2399, 0.4103, 0.3058, 0.3951, 0.3015, 0.396, 0.2388, 0.3393, 0.3607, 0.3394, 0.2979, 0.3409, 0.1295, 0.3443, 0.1845, 0.3394, 0.2979, 0.3396, 0.2351, 0.3375, 0.07445, 0.3409, 0.1295, 0.7102, 0.1782, 0.711, 0.2409, 0.7106, 0.07982, 0.7126, 0.02382, 0.711, 0.2409, 0.7118, 0.3037, 0.7085, 0.1358, 0.7106, 0.07982, 0.4512, 0.1777, 0.4512, 0.2468, 0.4079, 0.2473, 0.4076, 0.1782, 0.4512, 0.2468, 0.4512, 0.3159, 0.4082, 0.3163, 0.4079, 0.2473, 0.722, 0.1734, 0.7232, 0.2393, 0.711, 0.2409, 0.7102, 0.1782, 0.7232, 0.2393, 0.7244, 0.3053, 0.7118, 0.3037, 0.711, 0.2409, 0.3252, 0.368, 0.3253, 0.302, 0.3394, 0.2979, 0.3393, 0.3607, 0.3253, 0.302, 0.3254, 0.2361, 0.3396, 0.2351, 0.3394, 0.2979, 0.3221, 0.1804, 0.3225, 0.2494, 0.2807, 0.2506, 0.2803, 0.1816, 0.3225, 0.2494, 0.323, 0.3185, 0.281, 0.3196, 0.2807, 0.2506, 0.2803, 0.1816, 0.2807, 0.2506, 0.2392, 0.2514, 0.2391, 0.1824, 0.2807, 0.2506, 0.281, 0.3196, 0.2394, 0.3204, 0.2392, 0.2514, 0.6642, 0.1821, 0.6639, 0.2512, 0.6223, 0.2502, 0.6227, 0.1812, 0.6639, 0.2512, 0.6637, 0.3202, 0.622, 0.3192, 0.6223, 0.2502, 0.6227, 0.1812, 0.6223, 0.2502, 0.5803, 0.249, 0.5807, 0.1799, 0.6223, 0.2502, 0.622, 0.3192, 0.5799, 0.318, 0.5803, 0.249, 0.4948, 0.178, 0.4946, 0.247, 0.4512, 0.2468, 0.4512, 0.1777, 0.4946, 0.247, 0.4944, 0.3161, 0.4512, 0.3159, 0.4512, 0.2468])
me_cylinder.materials.append(mat_bark)
me_cylinder.materials.append(mat_wood)
me_cylinder.materials.append(mat_black)
me_cylinder.materials.append(mat_metal)
me_cylinder.use_remesh_fix_poles = True
me_cylinder.use_remesh_preserve_attributes = False
me_cylinder.use_mirror_vertex_groups = False
me_cylinder.update()
me_cylinder_001 = bpy.data.meshes.new('Cylinder.001')
me_cylinder_001.from_pydata([(-0.1957, 0.012, -2.235e-09), (0.04426, 0.01666, -5.482e-09), (-0.1957, 0.008485, -0.008485), (0.04426, 0.01178, -0.01178), (-0.1957, 1.822e-10, -0.012), (0.04426, 1.504e-10, -0.01666), (-0.1957, -0.008485, -0.008485), (0.04426, -0.01178, -0.01178), (-0.1957, -0.012, -2.235e-09), (0.04426, -0.01666, -2.38e-09), (-0.1957, -0.008485, 0.008485), (0.04426, -0.01178, 0.01178), (-0.1957, 8.498e-10, 0.012), (0.04426, 1.077e-09, 0.01666), (-0.1957, 0.008485, 0.008485), (0.04426, 0.01178, 0.01178), (-0.04426, 0.012, -4.47e-09), (-0.04426, 0.008485, -0.008485), (-0.04426, 1.822e-10, -0.012), (-0.04426, -0.008485, -0.008485), (-0.04426, -0.012, -2.235e-09), (-0.04426, -0.008485, 0.008485), (-0.04426, 8.498e-10, 0.012), (-0.04426, 0.008485, 0.008485), (0.04426, 0.01502, -0.01502), (0.04426, 0.02124, -5.482e-09), (-0.04426, 0.02124, -5.482e-09), (0.04426, 1.311e-10, -0.02124), (0.04426, -0.01502, -0.01502), (0.04426, -0.02124, -2.38e-09), (0.04426, -0.01502, 0.01502), (0.04426, 1.313e-09, 0.02124), (0.04426, 0.01502, 0.01502), (-0.04426, 0.01502, -0.01502), (-0.04426, 1.311e-10, -0.02124), (-0.04426, -0.01502, -0.01502), (-0.04426, -0.02124, -2.38e-09), (-0.04426, -0.01502, 0.01502), (-0.04426, 1.313e-09, 0.02124), (-0.04426, 0.01502, 0.01502), (-0.02951, 0.02124, -5.482e-09), (-0.01475, 0.02124, -5.482e-09), (0.0, 0.02124, -5.482e-09), (0.01475, 0.02124, -5.482e-09), (0.02951, 0.02124, -5.482e-09), (0.02951, 0.01502, -0.01502), (0.01475, 0.01502, -0.01502), (-1.793e-08, 0.01502, -0.01502), (-0.01475, 0.01502, -0.01502), (-0.02951, 0.01502, -0.01502), (0.02951, 1.311e-10, -0.02124), (0.01475, 1.311e-10, -0.02124), (-1.793e-08, 1.311e-10, -0.02124), (-0.01475, 1.311e-10, -0.02124), (-0.02951, 1.311e-10, -0.02124), (0.02951, -0.01502, -0.01502), (0.01475, -0.01502, -0.01502), (-1.793e-08, -0.01502, -0.01502), (-0.01475, -0.01502, -0.01502), (-0.02951, -0.01502, -0.01502), (0.02951, -0.02124, -2.38e-09), (0.01475, -0.02124, -2.38e-09), (-1.793e-08, -0.02124, -2.38e-09), (-0.01475, -0.02124, -2.38e-09), (-0.02951, -0.02124, -2.38e-09), (0.02951, -0.01502, 0.01502), (0.01475, -0.01502, 0.01502), (-1.793e-08, -0.01502, 0.01502), (-0.01475, -0.01502, 0.01502), (-0.02951, -0.01502, 0.01502), (0.02951, 1.313e-09, 0.02124), (0.01475, 1.313e-09, 0.02124), (-1.793e-08, 1.313e-09, 0.02124), (-0.01475, 1.313e-09, 0.02124), (-0.02951, 1.313e-09, 0.02124), (0.02951, 0.01502, 0.01502), (0.01475, 0.01502, 0.01502), (-1.793e-08, 0.01502, 0.01502), (-0.01475, 0.01502, 0.01502), (-0.02951, 0.01502, 0.01502), (-0.02213, 0.01847, -5.482e-09), (-0.02213, 0.01306, -0.01306), (-0.02213, 1.226e-10, -0.01847), (-0.02213, -0.01306, -0.01306), (-0.02213, -0.01847, -2.38e-09), (-0.02213, -0.01306, 0.01306), (-0.02213, 1.15e-09, 0.01847), (-0.02213, 0.01306, 0.01306), (-0.007376, 0.01847, -5.482e-09), (-0.007376, 0.01306, -0.01306), (-0.007376, 1.226e-10, -0.01847), (-0.007376, -0.01306, -0.01306), (-0.007376, -0.01847, -2.38e-09), (-0.007376, -0.01306, 0.01306), (-0.007376, 1.15e-09, 0.01847), (-0.007376, 0.01306, 0.01306), (0.007376, 0.01847, -5.482e-09), (0.007376, 0.01306, -0.01306), (0.007376, 1.226e-10, -0.01847), (0.007376, -0.01306, -0.01306), (0.007376, -0.01847, -2.38e-09), (0.007376, -0.01306, 0.01306), (0.007376, 1.15e-09, 0.01847), (0.007376, 0.01306, 0.01306), (0.02213, 0.01847, -5.482e-09), (0.02213, 0.01306, -0.01306), (0.02213, 1.226e-10, -0.01847), (0.02213, -0.01306, -0.01306), (0.02213, -0.01847, -2.38e-09), (0.02213, -0.01306, 0.01306), (0.02213, 1.15e-09, 0.01847), (0.02213, 0.01306, 0.01306), (-0.1278, 0.009911, -0.009911), (-0.1278, 1.361e-10, -0.01402), (-0.1278, -0.009911, -0.009911), (-0.1278, -0.01402, -2.235e-09), (-0.1278, -0.009911, 0.009911), (-0.1278, 9.159e-10, 0.01402), (-0.1278, 0.009911, 0.009911), (-0.1278, 0.01402, -2.235e-09), (-0.1957, 0.0152, -2.235e-09), (-0.1957, 0.01075, -0.01075), (-0.1278, 0.01255, -0.01255), (-0.1957, 4.942e-11, -0.0152), (-0.1278, -8.933e-12, -0.01775), (-0.1957, -0.01075, -0.01075), (-0.1278, -0.01255, -0.01255), (-0.1957, -0.0152, 0.0), (-0.1278, -0.01775, -2.235e-09), (-0.1957, -0.01075, 0.01075), (-0.1278, -0.01255, 0.01255), (-0.1957, 8.951e-10, 0.0152), (-0.1278, 9.788e-10, 0.01775), (-0.1957, 0.01075, 0.01075), (-0.1278, 0.01255, 0.01255), (-0.1278, 0.01775, -4.47e-09)], [], [(16, 23, 39, 26), (11, 13, 31, 30), (17, 16, 26, 33), (1, 3, 24, 25), (18, 17, 33, 34), (15, 1, 25, 32), (3, 1, 15, 13, 11, 9, 7, 5), (5, 7, 28, 27), (19, 18, 34, 35), (0, 2, 4, 6, 8, 10, 12, 14), (118, 23, 16, 119), (117, 22, 23, 118), (116, 21, 22, 117), (115, 20, 21, 116), (114, 19, 20, 115), (113, 18, 19, 114), (112, 17, 18, 113), (119, 16, 17, 112), (44, 25, 24, 45), (45, 24, 27, 50), (50, 27, 28, 55), (55, 28, 29, 60), (60, 29, 30, 65), (65, 30, 31, 70), (70, 31, 32, 75), (75, 32, 25, 44), (23, 22, 38, 39), (7, 9, 29, 28), (22, 21, 37, 38), (3, 5, 27, 24), (13, 15, 32, 31), (21, 20, 36, 37), (20, 19, 35, 36), (9, 11, 30, 29), (39, 79, 40, 26), (87, 78, 41, 80), (95, 77, 42, 88), (103, 76, 43, 96), (111, 75, 44, 104), (38, 74, 79, 39), (86, 73, 78, 87), (94, 72, 77, 95), (102, 71, 76, 103), (110, 70, 75, 111), (37, 69, 74, 38), (85, 68, 73, 86), (93, 67, 72, 94), (101, 66, 71, 102), (109, 65, 70, 110), (36, 64, 69, 37), (84, 63, 68, 85), (92, 62, 67, 93), (100, 61, 66, 101), (108, 60, 65, 109), (35, 59, 64, 36), (83, 58, 63, 84), (91, 57, 62, 92), (99, 56, 61, 100), (107, 55, 60, 108), (34, 54, 59, 35), (82, 53, 58, 83), (90, 52, 57, 91), (98, 51, 56, 99), (106, 50, 55, 107), (33, 49, 54, 34), (81, 48, 53, 82), (89, 47, 52, 90), (97, 46, 51, 98), (105, 45, 50, 106), (26, 40, 49, 33), (80, 41, 48, 81), (88, 42, 47, 89), (96, 43, 46, 97), (104, 44, 45, 105), (40, 80, 81, 49), (49, 81, 82, 54), (54, 82, 83, 59), (59, 83, 84, 64), (64, 84, 85, 69), (69, 85, 86, 74), (74, 86, 87, 79), (79, 87, 80, 40), (41, 88, 89, 48), (48, 89, 90, 53), (53, 90, 91, 58), (58, 91, 92, 63), (63, 92, 93, 68), (68, 93, 94, 73), (73, 94, 95, 78), (78, 95, 88, 41), (42, 96, 97, 47), (47, 97, 98, 52), (52, 98, 99, 57), (57, 99, 100, 62), (62, 100, 101, 67), (67, 101, 102, 72), (72, 102, 103, 77), (77, 103, 96, 42), (43, 104, 105, 46), (46, 105, 106, 51), (51, 106, 107, 56), (56, 107, 108, 61), (61, 108, 109, 66), (66, 109, 110, 71), (71, 110, 111, 76), (76, 111, 104, 43), (117, 118, 134, 132), (2, 0, 120, 121), (0, 14, 133, 120), (6, 4, 123, 125), (116, 117, 132, 130), (115, 116, 130, 128), (10, 8, 127, 129), (114, 115, 128, 126), (120, 135, 122, 121), (121, 122, 124, 123), (123, 124, 126, 125), (125, 126, 128, 127), (127, 128, 130, 129), (129, 130, 132, 131), (131, 132, 134, 133), (133, 134, 135, 120), (12, 10, 129, 131), (118, 119, 135, 134), (119, 112, 122, 135), (8, 6, 125, 127), (112, 113, 124, 122), (113, 114, 126, 124), (4, 2, 121, 123), (14, 12, 131, 133)])
me_cylinder_001.polygons.foreach_set('material_index', [0, 0, 0, 0, 0, 0, 0, 0, 0, 0, 1, 1, 1, 1, 1, 1, 1, 1, 0, 0, 0, 0, 0, 0, 0, 0, 0, 0, 0, 0, 0, 0, 0, 0, 0, 0, 0, 0, 0, 0, 0, 0, 0, 0, 0, 0, 0, 0, 0, 0, 0, 0, 0, 0, 0, 0, 0, 0, 0, 0, 0, 0, 0, 0, 0, 0, 0, 0, 0, 0, 0, 0, 0, 0, 0, 0, 0, 0, 0, 0, 0, 0, 0, 0, 0, 0, 0, 0, 0, 0, 0, 0, 0, 0, 0, 0, 0, 0, 0, 0, 0, 0, 0, 0, 0, 0, 0, 0, 0, 0, 0, 0, 0, 0, 0, 0, 0, 0, 0, 0, 0, 0, 0, 0, 0, 0, 0, 0, 0, 0])
_uv = me_cylinder_001.uv_layers.new(name='UVMap')
_uv.uv.foreach_set('vector', [0.0, 0.8591, 0.125, 0.8591, 0.125, 0.8591, 0.0, 0.8591, 0.08029, 0.08029, 0.01, 0.25, 0.01, 0.25, 0.08029, 0.08029, 0.875, 0.8591, 1.0, 0.8591, 1.0, 0.8591, 0.875, 0.8591, 0.25, 0.49, 0.4197, 0.4197, 0.4197, 0.4197, 0.25, 0.49, 0.75, 0.8591, 0.875, 0.8591, 0.875, 0.8591, 0.75, 0.8591, 0.08029, 0.4197, 0.25, 0.49, 0.25, 0.49, 0.08029, 0.4197, 0.4197, 0.4197, 0.25, 0.49, 0.08029, 0.4197, 0.01, 0.25, 0.08029, 0.08029, 0.25, 0.01, 0.4197, 0.08029, 0.49, 0.25, 0.49, 0.25, 0.4197, 0.08029, 0.4197, 0.08029, 0.49, 0.25, 0.625, 0.8591, 0.75, 0.8591, 0.75, 0.8591, 0.625, 0.8591, 0.75, 0.49, 0.9197, 0.4197, 0.99, 0.25, 0.9197, 0.08029, 0.75, 0.01, 0.5803, 0.08029, 0.51, 0.25, 0.5803, 0.4197, 0.125, 0.6611, 0.125, 0.8591, 0.0, 0.8591, 0.0, 0.6611, 0.25, 0.6611, 0.25, 0.8591, 0.125, 0.8591, 0.125, 0.6611, 0.375, 0.6611, 0.375, 0.8591, 0.25, 0.8591, 0.25, 0.6611, 0.5, 0.6611, 0.5, 0.8591, 0.375, 0.8591, 0.375, 0.6611, 0.625, 0.6611, 0.625, 0.8591, 0.5, 0.8591, 0.5, 0.6611, 0.75, 0.6611, 0.75, 0.8591, 0.625, 0.8591, 0.625, 0.6611, 0.875, 0.6611, 0.875, 0.8591, 0.75, 0.8591, 0.75, 0.6611, 1.0, 0.6611, 1.0, 0.8591, 0.875, 0.8591, 0.875, 0.6611, 1.0, 0.9765, 1.0, 1.0, 0.875, 1.0, 0.875, 0.9765, 0.875, 0.9765, 0.875, 1.0, 0.75, 1.0, 0.75, 0.9765, 0.75, 0.9765, 0.75, 1.0, 0.625, 1.0, 0.625, 0.9765, 0.625, 0.9765, 0.625, 1.0, 0.5, 1.0, 0.5, 0.9765, 0.5, 0.9765, 0.5, 1.0, 0.375, 1.0, 0.375, 0.9765, 0.375, 0.9765, 0.375, 1.0, 0.25, 1.0, 0.25, 0.9765, 0.25, 0.9765, 0.25, 1.0, 0.125, 1.0, 0.125, 0.9765, 0.125, 0.9765, 0.125, 1.0, 0.0, 1.0, 0.0, 0.9765, 0.125, 0.8591, 0.25, 0.8591, 0.25, 0.8591, 0.125, 0.8591, 0.4197, 0.08029, 0.25, 0.01, 0.25, 0.01, 0.4197, 0.08029, 0.25, 0.8591, 0.375, 0.8591, 0.375, 0.8591, 0.25, 0.8591, 0.4197, 0.4197, 0.49, 0.25, 0.49, 0.25, 0.4197, 0.4197, 0.01, 0.25, 0.08029, 0.4197, 0.08029, 0.4197, 0.01, 0.25, 0.375, 0.8591, 0.5, 0.8591, 0.5, 0.8591, 0.375, 0.8591, 0.5, 0.8591, 0.625, 0.8591, 0.625, 0.8591, 0.5, 0.8591, 0.25, 0.01, 0.08029, 0.08029, 0.08029, 0.08029, 0.25, 0.01, 0.125, 0.8591, 0.125, 0.8826, 0.0, 0.8826, 0.0, 0.8591, 0.125, 0.8943, 0.125, 0.9061, 0.0, 0.9061, 0.0, 0.8943, 0.125, 0.9178, 0.125, 0.9296, 0.0, 0.9296, 0.0, 0.9178, 0.125, 0.9413, 0.125, 0.953, 0.0, 0.953, 0.0, 0.9413, 0.125, 0.9648, 0.125, 0.9765, 0.0, 0.9765, 0.0, 0.9648, 0.25, 0.8591, 0.25, 0.8826, 0.125, 0.8826, 0.125, 0.8591, 0.25, 0.8943, 0.25, 0.9061, 0.125, 0.9061, 0.125, 0.8943, 0.25, 0.9178, 0.25, 0.9296, 0.125, 0.9296, 0.125, 0.9178, 0.25, 0.9413, 0.25, 0.953, 0.125, 0.953, 0.125, 0.9413, 0.25, 0.9648, 0.25, 0.9765, 0.125, 0.9765, 0.125, 0.9648, 0.375, 0.8591, 0.375, 0.8826, 0.25, 0.8826, 0.25, 0.8591, 0.375, 0.8943, 0.375, 0.9061, 0.25, 0.9061, 0.25, 0.8943, 0.375, 0.9178, 0.375, 0.9296, 0.25, 0.9296, 0.25, 0.9178, 0.375, 0.9413, 0.375, 0.953, 0.25, 0.953, 0.25, 0.9413, 0.375, 0.9648, 0.375, 0.9765, 0.25, 0.9765, 0.25, 0.9648, 0.5, 0.8591, 0.5, 0.8826, 0.375, 0.8826, 0.375, 0.8591, 0.5, 0.8943, 0.5, 0.9061, 0.375, 0.9061, 0.375, 0.8943, 0.5, 0.9178, 0.5, 0.9296, 0.375, 0.9296, 0.375, 0.9178, 0.5, 0.9413, 0.5, 0.953, 0.375, 0.953, 0.375, 0.9413, 0.5, 0.9648, 0.5, 0.9765, 0.375, 0.9765, 0.375, 0.9648, 0.625, 0.8591, 0.625, 0.8826, 0.5, 0.8826, 0.5, 0.8591, 0.625, 0.8943, 0.625, 0.9061, 0.5, 0.9061, 0.5, 0.8943, 0.625, 0.9178, 0.625, 0.9296, 0.5, 0.9296, 0.5, 0.9178, 0.625, 0.9413, 0.625, 0.953, 0.5, 0.953, 0.5, 0.9413, 0.625, 0.9648, 0.625, 0.9765, 0.5, 0.9765, 0.5, 0.9648, 0.75, 0.8591, 0.75, 0.8826, 0.625, 0.8826, 0.625, 0.8591, 0.75, 0.8943, 0.75, 0.9061, 0.625, 0.9061, 0.625, 0.8943, 0.75, 0.9178, 0.75, 0.9296, 0.625, 0.9296, 0.625, 0.9178, 0.75, 0.9413, 0.75, 0.953, 0.625, 0.953, 0.625, 0.9413, 0.75, 0.9648, 0.75, 0.9765, 0.625, 0.9765, 0.625, 0.9648, 0.875, 0.8591, 0.875, 0.8826, 0.75, 0.8826, 0.75, 0.8591, 0.875, 0.8943, 0.875, 0.9061, 0.75, 0.9061, 0.75, 0.8943, 0.875, 0.9178, 0.875, 0.9296, 0.75, 0.9296, 0.75, 0.9178, 0.875, 0.9413, 0.875, 0.953, 0.75, 0.953, 0.75, 0.9413, 0.875, 0.9648, 0.875, 0.9765, 0.75, 0.9765, 0.75, 0.9648, 1.0, 0.8591, 1.0, 0.8826, 0.875, 0.8826, 0.875, 0.8591, 1.0, 0.8943, 1.0, 0.9061, 0.875, 0.9061, 0.875, 0.8943, 1.0, 0.9178, 1.0, 0.9296, 0.875, 0.9296, 0.875, 0.9178, 1.0, 0.9413, 1.0, 0.953, 0.875, 0.953, 0.875, 0.9413, 1.0, 0.9648, 1.0, 0.9765, 0.875, 0.9765, 0.875, 0.9648, 1.0, 0.8826, 1.0, 0.8943, 0.875, 0.8943, 0.875, 0.8826, 0.875, 0.8826, 0.875, 0.8943, 0.75, 0.8943, 0.75, 0.8826, 0.75, 0.8826, 0.75, 0.8943, 0.625, 0.8943, 0.625, 0.8826, 0.625, 0.8826, 0.625, 0.8943, 0.5, 0.8943, 0.5, 0.8826, 0.5, 0.8826, 0.5, 0.8943, 0.375, 0.8943, 0.375, 0.8826, 0.375, 0.8826, 0.375, 0.8943, 0.25, 0.8943, 0.25, 0.8826, 0.25, 0.8826, 0.25, 0.8943, 0.125, 0.8943, 0.125, 0.8826, 0.125, 0.8826, 0.125, 0.8943, 0.0, 0.8943, 0.0, 0.8826, 1.0, 0.9061, 1.0, 0.9178, 0.875, 0.9178, 0.875, 0.9061, 0.875, 0.9061, 0.875, 0.9178, 0.75, 0.9178, 0.75, 0.9061, 0.75, 0.9061, 0.75, 0.9178, 0.625, 0.9178, 0.625, 0.9061, 0.625, 0.9061, 0.625, 0.9178, 0.5, 0.9178, 0.5, 0.9061, 0.5, 0.9061, 0.5, 0.9178, 0.375, 0.9178, 0.375, 0.9061, 0.375, 0.9061, 0.375, 0.9178, 0.25, 0.9178, 0.25, 0.9061, 0.25, 0.9061, 0.25, 0.9178, 0.125, 0.9178, 0.125, 0.9061, 0.125, 0.9061, 0.125, 0.9178, 0.0, 0.9178, 0.0, 0.9061, 1.0, 0.9296, 1.0, 0.9413, 0.875, 0.9413, 0.875, 0.9296, 0.875, 0.9296, 0.875, 0.9413, 0.75, 0.9413, 0.75, 0.9296, 0.75, 0.9296, 0.75, 0.9413, 0.625, 0.9413, 0.625, 0.9296, 0.625, 0.9296, 0.625, 0.9413, 0.5, 0.9413, 0.5, 0.9296, 0.5, 0.9296, 0.5, 0.9413, 0.375, 0.9413, 0.375, 0.9296, 0.375, 0.9296, 0.375, 0.9413, 0.25, 0.9413, 0.25, 0.9296, 0.25, 0.9296, 0.25, 0.9413, 0.125, 0.9413, 0.125, 0.9296, 0.125, 0.9296, 0.125, 0.9413, 0.0, 0.9413, 0.0, 0.9296, 1.0, 0.953, 1.0, 0.9648, 0.875, 0.9648, 0.875, 0.953, 0.875, 0.953, 0.875, 0.9648, 0.75, 0.9648, 0.75, 0.953, 0.75, 0.953, 0.75, 0.9648, 0.625, 0.9648, 0.625, 0.953, 0.625, 0.953, 0.625, 0.9648, 0.5, 0.9648, 0.5, 0.953, 0.5, 0.953, 0.5, 0.9648, 0.375, 0.9648, 0.375, 0.953, 0.375, 0.953, 0.375, 0.9648, 0.25, 0.9648, 0.25, 0.953, 0.25, 0.953, 0.25, 0.9648, 0.125, 0.9648, 0.125, 0.953, 0.125, 0.953, 0.125, 0.9648, 0.0, 0.9648, 0.0, 0.953, 0.25, 0.6611, 0.125, 0.6611, 0.125, 0.6611, 0.25, 0.6611, 0.9197, 0.4197, 0.75, 0.49, 0.75, 0.49, 0.9197, 0.4197, 0.75, 0.49, 0.5803, 0.4197, 0.5803, 0.4197, 0.75, 0.49, 0.9197, 0.08029, 0.99, 0.25, 0.99, 0.25, 0.9197, 0.08029, 0.375, 0.6611, 0.25, 0.6611, 0.25, 0.6611, 0.375, 0.6611, 0.5, 0.6611, 0.375, 0.6611, 0.375, 0.6611, 0.5, 0.6611, 0.5803, 0.08029, 0.75, 0.01, 0.75, 0.01, 0.5803, 0.08029, 0.625, 0.6611, 0.5, 0.6611, 0.5, 0.6611, 0.625, 0.6611, 1.0, 0.5, 1.0, 0.6611, 0.875, 0.6611, 0.875, 0.5, 0.875, 0.5, 0.875, 0.6611, 0.75, 0.6611, 0.75, 0.5, 0.75, 0.5, 0.75, 0.6611, 0.625, 0.6611, 0.625, 0.5, 0.625, 0.5, 0.625, 0.6611, 0.5, 0.6611, 0.5, 0.5, 0.5, 0.5, 0.5, 0.6611, 0.375, 0.6611, 0.375, 0.5, 0.375, 0.5, 0.375, 0.6611, 0.25, 0.6611, 0.25, 0.5, 0.25, 0.5, 0.25, 0.6611, 0.125, 0.6611, 0.125, 0.5, 0.125, 0.5, 0.125, 0.6611, 0.0, 0.6611, 0.0, 0.5, 0.51, 0.25, 0.5803, 0.08029, 0.5803, 0.08029, 0.51, 0.25, 0.125, 0.6611, 0.0, 0.6611, 0.0, 0.6611, 0.125, 0.6611, 1.0, 0.6611, 0.875, 0.6611, 0.875, 0.6611, 1.0, 0.6611, 0.75, 0.01, 0.9197, 0.08029, 0.9197, 0.08029, 0.75, 0.01, 0.875, 0.6611, 0.75, 0.6611, 0.75, 0.6611, 0.875, 0.6611, 0.75, 0.6611, 0.625, 0.6611, 0.625, 0.6611, 0.75, 0.6611, 0.99, 0.25, 0.9197, 0.4197, 0.9197, 0.4197, 0.99, 0.25, 0.5803, 0.4197, 0.51, 0.25, 0.51, 0.25, 0.5803, 0.4197])
me_cylinder_001.materials.append(mat_bark)
me_cylinder_001.materials.append(mat_wood)
me_cylinder_001.use_remesh_fix_poles = True
me_cylinder_001.use_remesh_preserve_attributes = False
me_cylinder_001.use_mirror_vertex_groups = False
me_cylinder_001.update()

# ---- objects
ob_fuselage = bpy.data.objects.new('Fuselage', me_cylinder)
ob_handle = bpy.data.objects.new('Handle', me_cylinder_001)
ob_exhaust_port = bpy.data.objects.new('Exhaust Port', None)

# ---- transforms, parenting, visibility, modifiers, constraints
ob_fuselage.location = (0.0, 0.0, 0.0)
ob_fuselage.lineart.crease_threshold = 0.0
ob_handle.parent = ob_fuselage
ob_handle.location = (0.227, -1.35e-09, 0.02636)
ob_handle.lineart.crease_threshold = 0.0
ob_exhaust_port.parent = ob_fuselage
ob_exhaust_port.location = (5.066e-09, -1.684e-08, -0.1743)
ob_exhaust_port.rotation_euler = (3.142, -0.0, 0.0)
ob_exhaust_port.scale = (0.12, 0.12, 0.12)
ob_exhaust_port.empty_display_type = 'SINGLE_ARROW'
ob_exhaust_port.lineart.crease_threshold = 0.0

# ---- collection membership
col_collection.objects.link(ob_fuselage)
col_collection.objects.link(ob_handle)
col_collection.objects.link(ob_exhaust_port)

# ---- scene / render settings (as saved in the file)
scene.frame_start = 1; scene.frame_end = 250; scene.frame_set(1)
scene.render.engine = 'BLENDER_EEVEE_NEXT'
scene.render.film_transparent = True
scene.cycles.use_denoising = False
scene.cycles.samples = 128
scene.cycles.sampling_pattern = 'TABULATED_SOBOL'
scene.cycles.use_adaptive_sampling = False
scene.cycles.use_light_tree = False
scene.eevee.use_raytracing = True
scene.view_settings.view_transform = 'Filmic'
bpy.context.view_layer.update()

# ---- added for rendering (the .blend has no active camera and no usable light): camera, sun
cam_auto = bpy.data.cameras.new('AutoCamera')
cam_auto.lens = 50.0
cam_auto.sensor_width = 36.0
cam_auto.clip_end = 1000.0
ob_auto_camera = bpy.data.objects.new('AutoCamera', cam_auto)
scene.collection.objects.link(ob_auto_camera)
ob_auto_camera.location = (0.697186, -0.756182, 0.479856)
ob_auto_camera.rotation_euler = (1.09748, -7.21219e-08, 0.694738)
scene.camera = ob_auto_camera
light_auto_sun = bpy.data.lights.new('AutoSun', 'SUN')
light_auto_sun.energy = 3.0
light_auto_sun.angle = 0.0523599
ob_auto_sun = bpy.data.objects.new('AutoSun', light_auto_sun)
scene.collection.objects.link(ob_auto_sun)
ob_auto_sun.rotation_euler = (0.872665, 0.174533, 0.523599)
bpy.context.view_layer.update()
